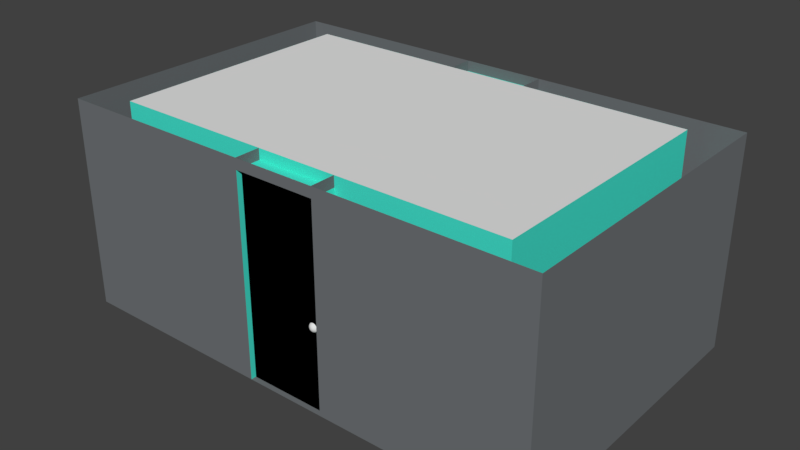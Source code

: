 # Source: Roomhalldesign.blend  (saved by Blender 2.79.0; exported with 4.5.12 LTS)
import bpy
from mathutils import Matrix  # noqa: F401  (used for matrix-valued properties, if any)

bpy.ops.wm.read_factory_settings(use_empty=True)
scene = bpy.context.scene
scene.name = 'Scene'

# ---- collections
col_collection_1 = bpy.data.collections.new('Collection 1'); scene.collection.children.link(col_collection_1)

# ---- materials (node trees are filled in below, after node groups)
mat_floor = bpy.data.materials.new('Floor')
mat_floor.alpha_threshold = 0.0
mat_floor.use_transparent_shadow = False
mat_floor.diffuse_color = (0.1617, 0.1742, 0.1845, 1.0)
mat_floor.roughness = 0.5
mat_wall = bpy.data.materials.new('Wall')
mat_wall.alpha_threshold = 0.0
mat_wall.use_transparent_shadow = False
mat_wall.diffuse_color = (0.06025, 0.8, 0.6476, 1.0)
mat_wall.roughness = 0.5
mat_ceiling = bpy.data.materials.new('Ceiling')
mat_ceiling.alpha_threshold = 0.0
mat_ceiling.use_transparent_shadow = False
mat_ceiling.roughness = 0.5

# ---- material node trees

# ---- world
world_world = bpy.data.worlds.new('World'); scene.world = world_world
world_world.color = (0.05088, 0.05088, 0.05088)
world_world.use_sun_shadow = False
world_world.sun_shadow_jitter_overblur = 0.0
world_world.cycles.sampling_method = 'MANUAL'

# ---- meshes
me_cube_003 = bpy.data.meshes.new('Cube.003')
me_cube_003.from_pydata([(-0.123, -0.2449, -1.0), (-0.123, -0.2449, 5.602), (-0.123, 0.2449, -1.0), (-0.123, 0.2449, 5.602), (2.547, -0.2449, -1.0), (2.547, -0.2449, 5.602), (2.547, 0.2449, -1.0), (2.547, 0.2449, 5.602)], [], [(0, 1, 3, 2), (2, 3, 7, 6), (6, 7, 5, 4), (4, 5, 1, 0), (2, 6, 4, 0), (7, 3, 1, 5)])
me_cube_003.polygons.foreach_set('use_smooth', [True] * 6)
me_cube_003.use_remesh_preserve_volume = False
me_cube_003.use_remesh_preserve_attributes = False
me_cube_003.use_mirror_vertex_groups = False
me_cube_003.update()
me_sphere_009 = bpy.data.meshes.new('Sphere.009')
me_sphere_009.from_pydata([(0.0, 0.7071, 0.7071), (0.0, 0.9239, 0.3827), (0.0, 0.9239, -0.3827), (0.0, 0.3827, -0.9239), (0.1464, 0.3536, 0.9239), (0.2706, 0.6533, 0.7071), (0.3536, 0.8536, 0.3827), (0.3827, 0.9239, -4.371e-08), (0.3536, 0.8536, -0.3827), (0.2706, 0.6533, -0.7071), (0.1464, 0.3536, -0.9239), (0.2706, 0.2706, 0.9239), (0.5, 0.5, 0.7071), (0.6533, 0.6533, 0.3827), (0.7071, 0.7071, -4.371e-08), (0.6533, 0.6533, -0.3827), (0.5, 0.5, -0.7071), (0.2706, 0.2706, -0.9239), (0.3536, 0.1464, 0.9239), (0.6533, 0.2706, 0.7071), (0.8536, 0.3536, 0.3827), (0.9239, 0.3827, -4.371e-08), (0.8536, 0.3536, -0.3827), (0.6533, 0.2706, -0.7071), (0.3536, 0.1464, -0.9239), (0.3827, 1.307e-07, 0.9239), (0.7071, 7.11e-08, 0.7071), (0.9239, 1.149e-08, 0.3827), (1.0, 1.149e-08, -4.371e-08), (0.9239, 1.149e-08, -0.3827), (0.7071, 7.11e-08, -0.7071), (0.3827, 5.62e-08, -0.9239), (0.3536, -0.1464, 0.9239), (0.6533, -0.2706, 0.7071), (0.8536, -0.3536, 0.3827), (0.9239, -0.3827, -4.371e-08), (0.8536, -0.3536, -0.3827), (0.6533, -0.2706, -0.7071), (0.3536, -0.1464, -0.9239), (0.2706, -0.2706, 0.9239), (0.5, -0.5, 0.7071), (0.6533, -0.6533, 0.3827), (0.7071, -0.7071, -4.371e-08), (0.6533, -0.6533, -0.3827), (0.5, -0.5, -0.7071), (0.2706, -0.2706, -0.9239), (0.1464, -0.3536, 0.9239), (0.2706, -0.6533, 0.7071), (0.3536, -0.8536, 0.3827), (0.3827, -0.9239, -4.371e-08), (0.3536, -0.8536, -0.3827), (0.2706, -0.6533, -0.7071), (0.1464, -0.3536, -0.9239), (-7.268e-08, -0.3827, 0.9239), (-2.664e-07, -0.7071, 0.7071), (-2.962e-07, -0.9239, 0.3827), (-3.26e-07, -1.0, -4.371e-08), (-2.962e-07, -0.9239, -0.3827), (-2.664e-07, -0.7071, -0.7071), (-1.621e-07, -0.3827, -0.9239), (-0.1464, -0.3536, 0.9239), (-0.2706, -0.6533, 0.7071), (-0.3536, -0.8536, 0.3827), (-0.3827, -0.9239, -4.371e-08), (-0.3536, -0.8536, -0.3827), (-0.2706, -0.6533, -0.7071), (-0.1464, -0.3536, -0.9239), (-0.2706, -0.2706, 0.9239), (-0.5, -0.5, 0.7071), (-0.6533, -0.6533, 0.3827), (-0.7071, -0.7071, -4.371e-08), (-0.6533, -0.6533, -0.3827), (-0.5, -0.5, -0.7071), (-0.2706, -0.2706, -0.9239), (-0.3536, -0.1464, 0.9239), (-0.6533, -0.2706, 0.7071), (-0.8536, -0.3536, 0.3827), (-0.9239, -0.3827, -4.371e-08), (-0.8536, -0.3536, -0.3827), (-0.6533, -0.2706, -0.7071), (-0.3536, -0.1464, -0.9239), (-0.3827, 2.499e-07, 0.9239), (-0.7071, 4.883e-07, 0.7071), (-0.9239, 5.181e-07, 0.3827), (-1.0, 6.075e-07, -4.371e-08), (-0.9239, 5.181e-07, -0.3827), (-0.7071, 4.883e-07, -0.7071), (-0.3827, 3.393e-07, -0.9239), (-0.3536, 0.1464, 0.9239), (-0.6533, 0.2706, 0.7071), (-0.8536, 0.3536, 0.3827), (-0.9239, 0.3827, -4.371e-08), (-0.8536, 0.3536, -0.3827), (-0.6533, 0.2706, -0.7071), (-0.3536, 0.1464, -0.9239), (-0.2706, 0.2706, 0.9239), (-0.5, 0.5, 0.7071), (-0.6533, 0.6533, 0.3827), (-0.7071, 0.7071, -4.371e-08), (-0.6533, 0.6533, -0.3827), (-0.5, 0.5, -0.7071), (-0.2706, 0.2706, -0.9239), (-0.1464, 0.3536, 0.9239), (-0.2706, 0.6533, 0.7071), (-0.3536, 0.8536, 0.3827), (-0.3827, 0.9239, -4.371e-08), (-0.3536, 0.8536, -0.3827), (-0.2706, 0.6533, -0.7071), (-0.1464, 0.3536, -0.9239), (-6.75e-14, 5.063e-14, 1.0), (1.061e-07, 0.3827, 0.9239), (6.575e-07, 1.0, -4.371e-08), (4.34e-07, 0.7071, -0.7071), (0.0, 1.51e-07, -1.0)], [], [(2, 111, 7, 8), (1, 0, 5, 6), (110, 109, 4), (113, 3, 10), (112, 2, 8, 9), (111, 1, 6, 7), (0, 110, 4, 5), (3, 112, 9, 10), (113, 10, 17), (9, 8, 15, 16), (7, 6, 13, 14), (5, 4, 11, 12), (10, 9, 16, 17), (8, 7, 14, 15), (6, 5, 12, 13), (4, 109, 11), (12, 11, 18, 19), (17, 16, 23, 24), (15, 14, 21, 22), (13, 12, 19, 20), (11, 109, 18), (113, 17, 24), (16, 15, 22, 23), (14, 13, 20, 21), (24, 23, 30, 31), (22, 21, 28, 29), (20, 19, 26, 27), (18, 109, 25), (113, 24, 31), (23, 22, 29, 30), (21, 20, 27, 28), (19, 18, 25, 26), (25, 109, 32), (113, 31, 38), (30, 29, 36, 37), (28, 27, 34, 35), (26, 25, 32, 33), (31, 30, 37, 38), (29, 28, 35, 36), (27, 26, 33, 34), (37, 36, 43, 44), (35, 34, 41, 42), (33, 32, 39, 40), (38, 37, 44, 45), (36, 35, 42, 43), (34, 33, 40, 41), (32, 109, 39), (113, 38, 45), (45, 44, 51, 52), (43, 42, 49, 50), (41, 40, 47, 48), (39, 109, 46), (113, 45, 52), (44, 43, 50, 51), (42, 41, 48, 49), (40, 39, 46, 47), (50, 49, 56, 57), (48, 47, 54, 55), (46, 109, 53), (113, 52, 59), (51, 50, 57, 58), (49, 48, 55, 56), (47, 46, 53, 54), (52, 51, 58, 59), (113, 59, 66), (58, 57, 64, 65), (56, 55, 62, 63), (54, 53, 60, 61), (59, 58, 65, 66), (57, 56, 63, 64), (55, 54, 61, 62), (53, 109, 60), (63, 62, 69, 70), (61, 60, 67, 68), (66, 65, 72, 73), (64, 63, 70, 71), (62, 61, 68, 69), (60, 109, 67), (113, 66, 73), (65, 64, 71, 72), (73, 72, 79, 80), (71, 70, 77, 78), (69, 68, 75, 76), (67, 109, 74), (113, 73, 80), (72, 71, 78, 79), (70, 69, 76, 77), (68, 67, 74, 75), (76, 75, 82, 83), (74, 109, 81), (113, 80, 87), (79, 78, 85, 86), (77, 76, 83, 84), (75, 74, 81, 82), (80, 79, 86, 87), (78, 77, 84, 85), (113, 87, 94), (86, 85, 92, 93), (84, 83, 90, 91), (82, 81, 88, 89), (87, 86, 93, 94), (85, 84, 91, 92), (83, 82, 89, 90), (81, 109, 88), (89, 88, 95, 96), (94, 93, 100, 101), (92, 91, 98, 99), (90, 89, 96, 97), (88, 109, 95), (113, 94, 101), (93, 92, 99, 100), (91, 90, 97, 98), (101, 100, 107, 108), (99, 98, 105, 106), (97, 96, 103, 104), (95, 109, 102), (113, 101, 108), (100, 99, 106, 107), (98, 97, 104, 105), (96, 95, 102, 103), (102, 109, 110), (113, 108, 3), (107, 106, 2, 112), (105, 104, 1, 111), (103, 102, 110, 0), (108, 107, 112, 3), (106, 105, 111, 2), (104, 103, 0, 1)])
me_sphere_009.polygons.foreach_set('use_smooth', [True] * 128)
me_sphere_009.use_remesh_preserve_volume = False
me_sphere_009.use_remesh_preserve_attributes = False
me_sphere_009.use_mirror_vertex_groups = False
me_sphere_009.update()
me_sphere_008 = bpy.data.meshes.new('Sphere.008')
me_sphere_008.from_pydata([(0.0, 0.7071, 0.7071), (0.0, 0.9239, 0.3827), (0.0, 0.9239, -0.3827), (0.0, 0.3827, -0.9239), (0.1464, 0.3536, 0.9239), (0.2706, 0.6533, 0.7071), (0.3536, 0.8536, 0.3827), (0.3827, 0.9239, -4.371e-08), (0.3536, 0.8536, -0.3827), (0.2706, 0.6533, -0.7071), (0.1464, 0.3536, -0.9239), (0.2706, 0.2706, 0.9239), (0.5, 0.5, 0.7071), (0.6533, 0.6533, 0.3827), (0.7071, 0.7071, -4.371e-08), (0.6533, 0.6533, -0.3827), (0.5, 0.5, -0.7071), (0.2706, 0.2706, -0.9239), (0.3536, 0.1464, 0.9239), (0.6533, 0.2706, 0.7071), (0.8536, 0.3536, 0.3827), (0.9239, 0.3827, -4.371e-08), (0.8536, 0.3536, -0.3827), (0.6533, 0.2706, -0.7071), (0.3536, 0.1464, -0.9239), (0.3827, 1.307e-07, 0.9239), (0.7071, 7.11e-08, 0.7071), (0.9239, 1.149e-08, 0.3827), (1.0, 1.149e-08, -4.371e-08), (0.9239, 1.149e-08, -0.3827), (0.7071, 7.11e-08, -0.7071), (0.3827, 5.62e-08, -0.9239), (0.3536, -0.1464, 0.9239), (0.6533, -0.2706, 0.7071), (0.8536, -0.3536, 0.3827), (0.9239, -0.3827, -4.371e-08), (0.8536, -0.3536, -0.3827), (0.6533, -0.2706, -0.7071), (0.3536, -0.1464, -0.9239), (0.2706, -0.2706, 0.9239), (0.5, -0.5, 0.7071), (0.6533, -0.6533, 0.3827), (0.7071, -0.7071, -4.371e-08), (0.6533, -0.6533, -0.3827), (0.5, -0.5, -0.7071), (0.2706, -0.2706, -0.9239), (0.1464, -0.3536, 0.9239), (0.2706, -0.6533, 0.7071), (0.3536, -0.8536, 0.3827), (0.3827, -0.9239, -4.371e-08), (0.3536, -0.8536, -0.3827), (0.2706, -0.6533, -0.7071), (0.1464, -0.3536, -0.9239), (-7.268e-08, -0.3827, 0.9239), (-2.664e-07, -0.7071, 0.7071), (-2.962e-07, -0.9239, 0.3827), (-3.26e-07, -1.0, -4.371e-08), (-2.962e-07, -0.9239, -0.3827), (-2.664e-07, -0.7071, -0.7071), (-1.621e-07, -0.3827, -0.9239), (-0.1464, -0.3536, 0.9239), (-0.2706, -0.6533, 0.7071), (-0.3536, -0.8536, 0.3827), (-0.3827, -0.9239, -4.371e-08), (-0.3536, -0.8536, -0.3827), (-0.2706, -0.6533, -0.7071), (-0.1464, -0.3536, -0.9239), (-0.2706, -0.2706, 0.9239), (-0.5, -0.5, 0.7071), (-0.6533, -0.6533, 0.3827), (-0.7071, -0.7071, -4.371e-08), (-0.6533, -0.6533, -0.3827), (-0.5, -0.5, -0.7071), (-0.2706, -0.2706, -0.9239), (-0.3536, -0.1464, 0.9239), (-0.6533, -0.2706, 0.7071), (-0.8536, -0.3536, 0.3827), (-0.9239, -0.3827, -4.371e-08), (-0.8536, -0.3536, -0.3827), (-0.6533, -0.2706, -0.7071), (-0.3536, -0.1464, -0.9239), (-0.3827, 2.499e-07, 0.9239), (-0.7071, 4.883e-07, 0.7071), (-0.9239, 5.181e-07, 0.3827), (-1.0, 6.075e-07, -4.371e-08), (-0.9239, 5.181e-07, -0.3827), (-0.7071, 4.883e-07, -0.7071), (-0.3827, 3.393e-07, -0.9239), (-0.3536, 0.1464, 0.9239), (-0.6533, 0.2706, 0.7071), (-0.8536, 0.3536, 0.3827), (-0.9239, 0.3827, -4.371e-08), (-0.8536, 0.3536, -0.3827), (-0.6533, 0.2706, -0.7071), (-0.3536, 0.1464, -0.9239), (-0.2706, 0.2706, 0.9239), (-0.5, 0.5, 0.7071), (-0.6533, 0.6533, 0.3827), (-0.7071, 0.7071, -4.371e-08), (-0.6533, 0.6533, -0.3827), (-0.5, 0.5, -0.7071), (-0.2706, 0.2706, -0.9239), (-0.1464, 0.3536, 0.9239), (-0.2706, 0.6533, 0.7071), (-0.3536, 0.8536, 0.3827), (-0.3827, 0.9239, -4.371e-08), (-0.3536, 0.8536, -0.3827), (-0.2706, 0.6533, -0.7071), (-0.1464, 0.3536, -0.9239), (-6.75e-14, 5.063e-14, 1.0), (1.061e-07, 0.3827, 0.9239), (6.575e-07, 1.0, -4.371e-08), (4.34e-07, 0.7071, -0.7071), (0.0, 1.51e-07, -1.0)], [], [(2, 111, 7, 8), (1, 0, 5, 6), (110, 109, 4), (113, 3, 10), (112, 2, 8, 9), (111, 1, 6, 7), (0, 110, 4, 5), (3, 112, 9, 10), (113, 10, 17), (9, 8, 15, 16), (7, 6, 13, 14), (5, 4, 11, 12), (10, 9, 16, 17), (8, 7, 14, 15), (6, 5, 12, 13), (4, 109, 11), (12, 11, 18, 19), (17, 16, 23, 24), (15, 14, 21, 22), (13, 12, 19, 20), (11, 109, 18), (113, 17, 24), (16, 15, 22, 23), (14, 13, 20, 21), (24, 23, 30, 31), (22, 21, 28, 29), (20, 19, 26, 27), (18, 109, 25), (113, 24, 31), (23, 22, 29, 30), (21, 20, 27, 28), (19, 18, 25, 26), (25, 109, 32), (113, 31, 38), (30, 29, 36, 37), (28, 27, 34, 35), (26, 25, 32, 33), (31, 30, 37, 38), (29, 28, 35, 36), (27, 26, 33, 34), (37, 36, 43, 44), (35, 34, 41, 42), (33, 32, 39, 40), (38, 37, 44, 45), (36, 35, 42, 43), (34, 33, 40, 41), (32, 109, 39), (113, 38, 45), (45, 44, 51, 52), (43, 42, 49, 50), (41, 40, 47, 48), (39, 109, 46), (113, 45, 52), (44, 43, 50, 51), (42, 41, 48, 49), (40, 39, 46, 47), (50, 49, 56, 57), (48, 47, 54, 55), (46, 109, 53), (113, 52, 59), (51, 50, 57, 58), (49, 48, 55, 56), (47, 46, 53, 54), (52, 51, 58, 59), (113, 59, 66), (58, 57, 64, 65), (56, 55, 62, 63), (54, 53, 60, 61), (59, 58, 65, 66), (57, 56, 63, 64), (55, 54, 61, 62), (53, 109, 60), (63, 62, 69, 70), (61, 60, 67, 68), (66, 65, 72, 73), (64, 63, 70, 71), (62, 61, 68, 69), (60, 109, 67), (113, 66, 73), (65, 64, 71, 72), (73, 72, 79, 80), (71, 70, 77, 78), (69, 68, 75, 76), (67, 109, 74), (113, 73, 80), (72, 71, 78, 79), (70, 69, 76, 77), (68, 67, 74, 75), (76, 75, 82, 83), (74, 109, 81), (113, 80, 87), (79, 78, 85, 86), (77, 76, 83, 84), (75, 74, 81, 82), (80, 79, 86, 87), (78, 77, 84, 85), (113, 87, 94), (86, 85, 92, 93), (84, 83, 90, 91), (82, 81, 88, 89), (87, 86, 93, 94), (85, 84, 91, 92), (83, 82, 89, 90), (81, 109, 88), (89, 88, 95, 96), (94, 93, 100, 101), (92, 91, 98, 99), (90, 89, 96, 97), (88, 109, 95), (113, 94, 101), (93, 92, 99, 100), (91, 90, 97, 98), (101, 100, 107, 108), (99, 98, 105, 106), (97, 96, 103, 104), (95, 109, 102), (113, 101, 108), (100, 99, 106, 107), (98, 97, 104, 105), (96, 95, 102, 103), (102, 109, 110), (113, 108, 3), (107, 106, 2, 112), (105, 104, 1, 111), (103, 102, 110, 0), (108, 107, 112, 3), (106, 105, 111, 2), (104, 103, 0, 1)])
me_sphere_008.polygons.foreach_set('use_smooth', [True] * 128)
me_sphere_008.use_remesh_preserve_volume = False
me_sphere_008.use_remesh_preserve_attributes = False
me_sphere_008.use_mirror_vertex_groups = False
me_sphere_008.update()
me_cube_002 = bpy.data.meshes.new('Cube.002')
me_cube_002.from_pydata([(-0.123, -0.2449, -1.0), (-0.123, -0.2449, 5.602), (-0.123, 0.2449, -1.0), (-0.123, 0.2449, 5.602), (2.547, -0.2449, -1.0), (2.547, -0.2449, 5.602), (2.547, 0.2449, -1.0), (2.547, 0.2449, 5.602)], [], [(0, 1, 3, 2), (2, 3, 7, 6), (6, 7, 5, 4), (4, 5, 1, 0), (2, 6, 4, 0), (7, 3, 1, 5)])
me_cube_002.polygons.foreach_set('use_smooth', [True] * 6)
me_cube_002.use_remesh_preserve_volume = False
me_cube_002.use_remesh_preserve_attributes = False
me_cube_002.use_mirror_vertex_groups = False
me_cube_002.update()
me_sphere_004 = bpy.data.meshes.new('Sphere.004')
me_sphere_004.from_pydata([(0.0, 0.7071, 0.7071), (0.0, 0.9239, 0.3827), (0.0, 0.9239, -0.3827), (0.0, 0.3827, -0.9239), (0.1464, 0.3536, 0.9239), (0.2706, 0.6533, 0.7071), (0.3536, 0.8536, 0.3827), (0.3827, 0.9239, -4.371e-08), (0.3536, 0.8536, -0.3827), (0.2706, 0.6533, -0.7071), (0.1464, 0.3536, -0.9239), (0.2706, 0.2706, 0.9239), (0.5, 0.5, 0.7071), (0.6533, 0.6533, 0.3827), (0.7071, 0.7071, -4.371e-08), (0.6533, 0.6533, -0.3827), (0.5, 0.5, -0.7071), (0.2706, 0.2706, -0.9239), (0.3536, 0.1464, 0.9239), (0.6533, 0.2706, 0.7071), (0.8536, 0.3536, 0.3827), (0.9239, 0.3827, -4.371e-08), (0.8536, 0.3536, -0.3827), (0.6533, 0.2706, -0.7071), (0.3536, 0.1464, -0.9239), (0.3827, 1.307e-07, 0.9239), (0.7071, 7.11e-08, 0.7071), (0.9239, 1.149e-08, 0.3827), (1.0, 1.149e-08, -4.371e-08), (0.9239, 1.149e-08, -0.3827), (0.7071, 7.11e-08, -0.7071), (0.3827, 5.62e-08, -0.9239), (0.3536, -0.1464, 0.9239), (0.6533, -0.2706, 0.7071), (0.8536, -0.3536, 0.3827), (0.9239, -0.3827, -4.371e-08), (0.8536, -0.3536, -0.3827), (0.6533, -0.2706, -0.7071), (0.3536, -0.1464, -0.9239), (0.2706, -0.2706, 0.9239), (0.5, -0.5, 0.7071), (0.6533, -0.6533, 0.3827), (0.7071, -0.7071, -4.371e-08), (0.6533, -0.6533, -0.3827), (0.5, -0.5, -0.7071), (0.2706, -0.2706, -0.9239), (0.1464, -0.3536, 0.9239), (0.2706, -0.6533, 0.7071), (0.3536, -0.8536, 0.3827), (0.3827, -0.9239, -4.371e-08), (0.3536, -0.8536, -0.3827), (0.2706, -0.6533, -0.7071), (0.1464, -0.3536, -0.9239), (-7.268e-08, -0.3827, 0.9239), (-2.664e-07, -0.7071, 0.7071), (-2.962e-07, -0.9239, 0.3827), (-3.26e-07, -1.0, -4.371e-08), (-2.962e-07, -0.9239, -0.3827), (-2.664e-07, -0.7071, -0.7071), (-1.621e-07, -0.3827, -0.9239), (-0.1464, -0.3536, 0.9239), (-0.2706, -0.6533, 0.7071), (-0.3536, -0.8536, 0.3827), (-0.3827, -0.9239, -4.371e-08), (-0.3536, -0.8536, -0.3827), (-0.2706, -0.6533, -0.7071), (-0.1464, -0.3536, -0.9239), (-0.2706, -0.2706, 0.9239), (-0.5, -0.5, 0.7071), (-0.6533, -0.6533, 0.3827), (-0.7071, -0.7071, -4.371e-08), (-0.6533, -0.6533, -0.3827), (-0.5, -0.5, -0.7071), (-0.2706, -0.2706, -0.9239), (-0.3536, -0.1464, 0.9239), (-0.6533, -0.2706, 0.7071), (-0.8536, -0.3536, 0.3827), (-0.9239, -0.3827, -4.371e-08), (-0.8536, -0.3536, -0.3827), (-0.6533, -0.2706, -0.7071), (-0.3536, -0.1464, -0.9239), (-0.3827, 2.499e-07, 0.9239), (-0.7071, 4.883e-07, 0.7071), (-0.9239, 5.181e-07, 0.3827), (-1.0, 6.075e-07, -4.371e-08), (-0.9239, 5.181e-07, -0.3827), (-0.7071, 4.883e-07, -0.7071), (-0.3827, 3.393e-07, -0.9239), (-0.3536, 0.1464, 0.9239), (-0.6533, 0.2706, 0.7071), (-0.8536, 0.3536, 0.3827), (-0.9239, 0.3827, -4.371e-08), (-0.8536, 0.3536, -0.3827), (-0.6533, 0.2706, -0.7071), (-0.3536, 0.1464, -0.9239), (-0.2706, 0.2706, 0.9239), (-0.5, 0.5, 0.7071), (-0.6533, 0.6533, 0.3827), (-0.7071, 0.7071, -4.371e-08), (-0.6533, 0.6533, -0.3827), (-0.5, 0.5, -0.7071), (-0.2706, 0.2706, -0.9239), (-0.1464, 0.3536, 0.9239), (-0.2706, 0.6533, 0.7071), (-0.3536, 0.8536, 0.3827), (-0.3827, 0.9239, -4.371e-08), (-0.3536, 0.8536, -0.3827), (-0.2706, 0.6533, -0.7071), (-0.1464, 0.3536, -0.9239), (-6.75e-14, 5.063e-14, 1.0), (1.061e-07, 0.3827, 0.9239), (6.575e-07, 1.0, -4.371e-08), (4.34e-07, 0.7071, -0.7071), (0.0, 1.51e-07, -1.0)], [], [(2, 111, 7, 8), (1, 0, 5, 6), (110, 109, 4), (113, 3, 10), (112, 2, 8, 9), (111, 1, 6, 7), (0, 110, 4, 5), (3, 112, 9, 10), (113, 10, 17), (9, 8, 15, 16), (7, 6, 13, 14), (5, 4, 11, 12), (10, 9, 16, 17), (8, 7, 14, 15), (6, 5, 12, 13), (4, 109, 11), (12, 11, 18, 19), (17, 16, 23, 24), (15, 14, 21, 22), (13, 12, 19, 20), (11, 109, 18), (113, 17, 24), (16, 15, 22, 23), (14, 13, 20, 21), (24, 23, 30, 31), (22, 21, 28, 29), (20, 19, 26, 27), (18, 109, 25), (113, 24, 31), (23, 22, 29, 30), (21, 20, 27, 28), (19, 18, 25, 26), (25, 109, 32), (113, 31, 38), (30, 29, 36, 37), (28, 27, 34, 35), (26, 25, 32, 33), (31, 30, 37, 38), (29, 28, 35, 36), (27, 26, 33, 34), (37, 36, 43, 44), (35, 34, 41, 42), (33, 32, 39, 40), (38, 37, 44, 45), (36, 35, 42, 43), (34, 33, 40, 41), (32, 109, 39), (113, 38, 45), (45, 44, 51, 52), (43, 42, 49, 50), (41, 40, 47, 48), (39, 109, 46), (113, 45, 52), (44, 43, 50, 51), (42, 41, 48, 49), (40, 39, 46, 47), (50, 49, 56, 57), (48, 47, 54, 55), (46, 109, 53), (113, 52, 59), (51, 50, 57, 58), (49, 48, 55, 56), (47, 46, 53, 54), (52, 51, 58, 59), (113, 59, 66), (58, 57, 64, 65), (56, 55, 62, 63), (54, 53, 60, 61), (59, 58, 65, 66), (57, 56, 63, 64), (55, 54, 61, 62), (53, 109, 60), (63, 62, 69, 70), (61, 60, 67, 68), (66, 65, 72, 73), (64, 63, 70, 71), (62, 61, 68, 69), (60, 109, 67), (113, 66, 73), (65, 64, 71, 72), (73, 72, 79, 80), (71, 70, 77, 78), (69, 68, 75, 76), (67, 109, 74), (113, 73, 80), (72, 71, 78, 79), (70, 69, 76, 77), (68, 67, 74, 75), (76, 75, 82, 83), (74, 109, 81), (113, 80, 87), (79, 78, 85, 86), (77, 76, 83, 84), (75, 74, 81, 82), (80, 79, 86, 87), (78, 77, 84, 85), (113, 87, 94), (86, 85, 92, 93), (84, 83, 90, 91), (82, 81, 88, 89), (87, 86, 93, 94), (85, 84, 91, 92), (83, 82, 89, 90), (81, 109, 88), (89, 88, 95, 96), (94, 93, 100, 101), (92, 91, 98, 99), (90, 89, 96, 97), (88, 109, 95), (113, 94, 101), (93, 92, 99, 100), (91, 90, 97, 98), (101, 100, 107, 108), (99, 98, 105, 106), (97, 96, 103, 104), (95, 109, 102), (113, 101, 108), (100, 99, 106, 107), (98, 97, 104, 105), (96, 95, 102, 103), (102, 109, 110), (113, 108, 3), (107, 106, 2, 112), (105, 104, 1, 111), (103, 102, 110, 0), (108, 107, 112, 3), (106, 105, 111, 2), (104, 103, 0, 1)])
me_sphere_004.polygons.foreach_set('use_smooth', [True] * 128)
me_sphere_004.use_remesh_preserve_volume = False
me_sphere_004.use_remesh_preserve_attributes = False
me_sphere_004.use_mirror_vertex_groups = False
me_sphere_004.update()
me_sphere = bpy.data.meshes.new('Sphere')
me_sphere.from_pydata([(0.0, 0.7071, 0.7071), (0.0, 0.9239, 0.3827), (0.0, 0.9239, -0.3827), (0.0, 0.3827, -0.9239), (0.1464, 0.3536, 0.9239), (0.2706, 0.6533, 0.7071), (0.3536, 0.8536, 0.3827), (0.3827, 0.9239, -4.371e-08), (0.3536, 0.8536, -0.3827), (0.2706, 0.6533, -0.7071), (0.1464, 0.3536, -0.9239), (0.2706, 0.2706, 0.9239), (0.5, 0.5, 0.7071), (0.6533, 0.6533, 0.3827), (0.7071, 0.7071, -4.371e-08), (0.6533, 0.6533, -0.3827), (0.5, 0.5, -0.7071), (0.2706, 0.2706, -0.9239), (0.3536, 0.1464, 0.9239), (0.6533, 0.2706, 0.7071), (0.8536, 0.3536, 0.3827), (0.9239, 0.3827, -4.371e-08), (0.8536, 0.3536, -0.3827), (0.6533, 0.2706, -0.7071), (0.3536, 0.1464, -0.9239), (0.3827, 1.307e-07, 0.9239), (0.7071, 7.11e-08, 0.7071), (0.9239, 1.149e-08, 0.3827), (1.0, 1.149e-08, -4.371e-08), (0.9239, 1.149e-08, -0.3827), (0.7071, 7.11e-08, -0.7071), (0.3827, 5.62e-08, -0.9239), (0.3536, -0.1464, 0.9239), (0.6533, -0.2706, 0.7071), (0.8536, -0.3536, 0.3827), (0.9239, -0.3827, -4.371e-08), (0.8536, -0.3536, -0.3827), (0.6533, -0.2706, -0.7071), (0.3536, -0.1464, -0.9239), (0.2706, -0.2706, 0.9239), (0.5, -0.5, 0.7071), (0.6533, -0.6533, 0.3827), (0.7071, -0.7071, -4.371e-08), (0.6533, -0.6533, -0.3827), (0.5, -0.5, -0.7071), (0.2706, -0.2706, -0.9239), (0.1464, -0.3536, 0.9239), (0.2706, -0.6533, 0.7071), (0.3536, -0.8536, 0.3827), (0.3827, -0.9239, -4.371e-08), (0.3536, -0.8536, -0.3827), (0.2706, -0.6533, -0.7071), (0.1464, -0.3536, -0.9239), (-7.268e-08, -0.3827, 0.9239), (-2.664e-07, -0.7071, 0.7071), (-2.962e-07, -0.9239, 0.3827), (-3.26e-07, -1.0, -4.371e-08), (-2.962e-07, -0.9239, -0.3827), (-2.664e-07, -0.7071, -0.7071), (-1.621e-07, -0.3827, -0.9239), (-0.1464, -0.3536, 0.9239), (-0.2706, -0.6533, 0.7071), (-0.3536, -0.8536, 0.3827), (-0.3827, -0.9239, -4.371e-08), (-0.3536, -0.8536, -0.3827), (-0.2706, -0.6533, -0.7071), (-0.1464, -0.3536, -0.9239), (-0.2706, -0.2706, 0.9239), (-0.5, -0.5, 0.7071), (-0.6533, -0.6533, 0.3827), (-0.7071, -0.7071, -4.371e-08), (-0.6533, -0.6533, -0.3827), (-0.5, -0.5, -0.7071), (-0.2706, -0.2706, -0.9239), (-0.3536, -0.1464, 0.9239), (-0.6533, -0.2706, 0.7071), (-0.8536, -0.3536, 0.3827), (-0.9239, -0.3827, -4.371e-08), (-0.8536, -0.3536, -0.3827), (-0.6533, -0.2706, -0.7071), (-0.3536, -0.1464, -0.9239), (-0.3827, 2.499e-07, 0.9239), (-0.7071, 4.883e-07, 0.7071), (-0.9239, 5.181e-07, 0.3827), (-1.0, 6.075e-07, -4.371e-08), (-0.9239, 5.181e-07, -0.3827), (-0.7071, 4.883e-07, -0.7071), (-0.3827, 3.393e-07, -0.9239), (-0.3536, 0.1464, 0.9239), (-0.6533, 0.2706, 0.7071), (-0.8536, 0.3536, 0.3827), (-0.9239, 0.3827, -4.371e-08), (-0.8536, 0.3536, -0.3827), (-0.6533, 0.2706, -0.7071), (-0.3536, 0.1464, -0.9239), (-0.2706, 0.2706, 0.9239), (-0.5, 0.5, 0.7071), (-0.6533, 0.6533, 0.3827), (-0.7071, 0.7071, -4.371e-08), (-0.6533, 0.6533, -0.3827), (-0.5, 0.5, -0.7071), (-0.2706, 0.2706, -0.9239), (-0.1464, 0.3536, 0.9239), (-0.2706, 0.6533, 0.7071), (-0.3536, 0.8536, 0.3827), (-0.3827, 0.9239, -4.371e-08), (-0.3536, 0.8536, -0.3827), (-0.2706, 0.6533, -0.7071), (-0.1464, 0.3536, -0.9239), (-6.75e-14, 5.063e-14, 1.0), (1.061e-07, 0.3827, 0.9239), (6.575e-07, 1.0, -4.371e-08), (4.34e-07, 0.7071, -0.7071), (0.0, 1.51e-07, -1.0)], [], [(2, 111, 7, 8), (1, 0, 5, 6), (110, 109, 4), (113, 3, 10), (112, 2, 8, 9), (111, 1, 6, 7), (0, 110, 4, 5), (3, 112, 9, 10), (113, 10, 17), (9, 8, 15, 16), (7, 6, 13, 14), (5, 4, 11, 12), (10, 9, 16, 17), (8, 7, 14, 15), (6, 5, 12, 13), (4, 109, 11), (12, 11, 18, 19), (17, 16, 23, 24), (15, 14, 21, 22), (13, 12, 19, 20), (11, 109, 18), (113, 17, 24), (16, 15, 22, 23), (14, 13, 20, 21), (24, 23, 30, 31), (22, 21, 28, 29), (20, 19, 26, 27), (18, 109, 25), (113, 24, 31), (23, 22, 29, 30), (21, 20, 27, 28), (19, 18, 25, 26), (25, 109, 32), (113, 31, 38), (30, 29, 36, 37), (28, 27, 34, 35), (26, 25, 32, 33), (31, 30, 37, 38), (29, 28, 35, 36), (27, 26, 33, 34), (37, 36, 43, 44), (35, 34, 41, 42), (33, 32, 39, 40), (38, 37, 44, 45), (36, 35, 42, 43), (34, 33, 40, 41), (32, 109, 39), (113, 38, 45), (45, 44, 51, 52), (43, 42, 49, 50), (41, 40, 47, 48), (39, 109, 46), (113, 45, 52), (44, 43, 50, 51), (42, 41, 48, 49), (40, 39, 46, 47), (50, 49, 56, 57), (48, 47, 54, 55), (46, 109, 53), (113, 52, 59), (51, 50, 57, 58), (49, 48, 55, 56), (47, 46, 53, 54), (52, 51, 58, 59), (113, 59, 66), (58, 57, 64, 65), (56, 55, 62, 63), (54, 53, 60, 61), (59, 58, 65, 66), (57, 56, 63, 64), (55, 54, 61, 62), (53, 109, 60), (63, 62, 69, 70), (61, 60, 67, 68), (66, 65, 72, 73), (64, 63, 70, 71), (62, 61, 68, 69), (60, 109, 67), (113, 66, 73), (65, 64, 71, 72), (73, 72, 79, 80), (71, 70, 77, 78), (69, 68, 75, 76), (67, 109, 74), (113, 73, 80), (72, 71, 78, 79), (70, 69, 76, 77), (68, 67, 74, 75), (76, 75, 82, 83), (74, 109, 81), (113, 80, 87), (79, 78, 85, 86), (77, 76, 83, 84), (75, 74, 81, 82), (80, 79, 86, 87), (78, 77, 84, 85), (113, 87, 94), (86, 85, 92, 93), (84, 83, 90, 91), (82, 81, 88, 89), (87, 86, 93, 94), (85, 84, 91, 92), (83, 82, 89, 90), (81, 109, 88), (89, 88, 95, 96), (94, 93, 100, 101), (92, 91, 98, 99), (90, 89, 96, 97), (88, 109, 95), (113, 94, 101), (93, 92, 99, 100), (91, 90, 97, 98), (101, 100, 107, 108), (99, 98, 105, 106), (97, 96, 103, 104), (95, 109, 102), (113, 101, 108), (100, 99, 106, 107), (98, 97, 104, 105), (96, 95, 102, 103), (102, 109, 110), (113, 108, 3), (107, 106, 2, 112), (105, 104, 1, 111), (103, 102, 110, 0), (108, 107, 112, 3), (106, 105, 111, 2), (104, 103, 0, 1)])
me_sphere.polygons.foreach_set('use_smooth', [True] * 128)
me_sphere.use_remesh_preserve_volume = False
me_sphere.use_remesh_preserve_attributes = False
me_sphere.use_mirror_vertex_groups = False
me_sphere.update()
me_cube = bpy.data.meshes.new('Cube')
me_cube.from_pydata([(-0.123, -0.2449, -1.0), (-0.123, -0.2449, 5.602), (-0.123, 0.2449, -1.0), (-0.123, 0.2449, 5.602), (2.547, -0.2449, -1.0), (2.547, -0.2449, 5.602), (2.547, 0.2449, -1.0), (2.547, 0.2449, 5.602)], [], [(0, 1, 3, 2), (2, 3, 7, 6), (6, 7, 5, 4), (4, 5, 1, 0), (2, 6, 4, 0), (7, 3, 1, 5)])
me_cube.polygons.foreach_set('use_smooth', [True] * 6)
me_cube.use_remesh_preserve_volume = False
me_cube.use_remesh_preserve_attributes = False
me_cube.use_mirror_vertex_groups = False
me_cube.update()
me_plane = bpy.data.meshes.new('Plane')
me_plane.from_pydata([(-8.048, -5.004, 0.0), (8.048, -5.004, 0.0), (-8.048, 5.004, 0.0), (8.048, 5.004, 0.0), (-8.042, -1.668, 6.889), (-8.042, -2.502, 6.889), (-8.048, -1.491e-07, 0.0), (-8.042, -3.336, 6.889), (-8.042, -4.17, 6.889), (-5.365, -5.004, 0.0), (-2.683, -5.004, 0.0), (2.399e-07, -5.004, 0.0), (2.683, -5.004, 0.0), (5.365, -5.004, 0.0), (8.048, -3.336, 0.0), (8.048, -1.668, 0.0), (8.048, 1.491e-07, 0.0), (8.048, 1.668, 0.0), (8.048, 3.336, 0.0), (5.365, 5.004, 0.0), (2.683, 5.004, 0.0), (-2.399e-07, 5.004, 0.0), (-2.683, 5.004, 0.0), (-5.365, 5.004, 0.0), (-8.042, 5.004, 6.889), (6.707, -5.004, 0.0), (8.048, 4.17, 0.0), (-6.707, 5.004, 0.0), (-8.042, 4.17, 6.889), (-8.042, -5.004, 6.889), (-8.048, 0.834, 0.0), (-8.048, -0.834, 0.0), (-8.042, 2.502, 0.0), (-6.707, -5.004, 0.0), (-4.024, -5.004, 0.0), (-1.341, -5.004, 0.0), (1.341, -5.004, 0.0), (4.024, -5.004, 0.0), (8.048, -4.17, 0.0), (8.048, -2.502, 0.0), (8.048, -0.834, 0.0), (8.048, 0.834, 0.0), (8.048, 2.502, 0.0), (6.707, 5.004, 0.0), (4.024, 5.004, 0.0), (1.341, 5.004, 0.0), (-1.341, 5.004, 0.0), (-4.024, 5.004, 0.0), (-5.365, 4.17, 0.0), (-5.365, -4.17, 0.0), (-2.683, 4.17, 0.0), (-2.683, -4.17, 0.0), (-1.999e-07, 4.17, 0.0), (1.999e-07, -4.17, 0.0), (2.683, 4.17, 0.0), (2.683, -4.17, 0.0), (5.365, 4.17, 0.0), (5.365, -4.17, 0.0), (-6.707, -3.336, 0.0), (-6.707, -1.668, 0.0), (-6.707, 0.0, 0.0), (-6.707, 1.668, 0.0), (-6.707, 3.336, 0.0), (6.707, -3.336, 0.0), (6.707, -1.668, 0.0), (6.707, 1.491e-07, 0.0), (6.707, 1.668, 0.0), (6.707, 3.336, 0.0), (6.707, 2.502, 0.0), (6.707, 0.834, 0.0), (6.707, -0.834, 0.0), (6.707, -2.502, 0.0), (6.707, -4.17, 0.0), (4.024, -4.17, 0.0), (1.341, -4.17, 0.0), (-1.341, -4.17, 0.0), (-4.024, -4.17, 0.0), (-6.707, 2.502, 0.0), (-6.707, 0.834, 0.0), (-6.707, -0.834, 0.0), (-6.707, -2.502, 0.0), (-6.707, -4.17, 0.0), (4.024, 4.17, 0.0), (1.341, 4.17, 0.0), (-1.341, 4.17, 0.0), (-4.024, 4.17, 0.0), (-6.707, 4.17, 0.0), (6.707, 4.17, 0.0), (-8.042, 0.834, 0.0), (-8.048, -5.004, 6.889), (6.707, -5.004, 6.889), (8.048, -5.004, 6.889), (8.048, 4.17, 6.889), (8.048, 5.004, 6.889), (-6.707, 5.004, 6.889), (-8.048, 5.004, 6.889), (-8.042, -0.834, 0.0), (-8.042, -2.502, 0.0), (-8.042, -4.17, 0.0), (-8.042, 4.17, 0.0), (-8.042, 3.336, 0.0), (-8.042, 1.668, 0.0), (-8.042, 1.491e-07, 0.0), (-8.042, -1.668, 0.0), (-6.707, -5.004, 6.889), (-5.365, -5.004, 6.889), (-4.024, -5.004, 6.889), (-2.683, -5.004, 6.889), (1.341, -5.004, 6.889), (2.683, -5.004, 6.889), (4.024, -5.004, 6.889), (5.365, -5.004, 6.889), (8.048, -4.17, 6.889), (8.048, -3.336, 6.889), (8.048, -2.502, 6.889), (8.048, -1.668, 6.889), (8.048, -0.834, 6.889), (8.048, 1.491e-07, 6.889), (8.048, 0.834, 6.889), (8.048, 1.668, 6.889), (8.048, 2.502, 6.889), (8.048, 3.336, 6.889), (6.707, 5.004, 6.889), (5.365, 5.004, 6.889), (4.024, 5.004, 6.889), (2.683, 5.004, 6.889), (-1.341, 5.004, 6.889), (-2.683, 5.004, 6.889), (-4.024, 5.004, 6.889), (-5.365, 5.004, 6.889), (-5.365, 4.17, 6.889), (-2.683, 4.17, 6.889), (2.683, 4.17, 6.889), (5.365, 4.17, 6.889), (-6.707, -3.336, 6.889), (-6.707, -1.668, 6.889), (-6.707, 1.668, 6.889), (-6.707, 3.336, 6.889), (-8.042, -3.336, 0.0), (-1.341, -5.004, 6.889), (1.341, 5.004, 6.889), (-5.365, -4.17, 6.889), (-2.683, -4.17, 6.889), (2.683, -4.17, 6.889), (5.365, -4.17, 6.889), (6.707, -3.336, 6.889), (6.707, -1.668, 6.889), (6.707, 1.491e-07, 6.889), (6.707, 1.668, 6.889), (6.707, 3.336, 6.889), (6.707, 2.502, 6.889), (6.707, 0.834, 6.889), (6.707, -0.834, 6.889), (6.707, -2.502, 6.889), (6.707, -4.17, 6.889), (4.024, -4.17, 6.889), (1.341, -4.17, 6.889), (-1.341, -4.17, 6.889), (-4.024, -4.17, 6.889), (-6.707, 2.502, 6.889), (-6.707, 0.834, 6.889), (-6.707, -0.834, 6.889), (-6.707, -2.502, 6.889), (-6.707, -4.17, 6.889), (4.024, 4.17, 6.889), (1.341, 4.17, 6.889), (-1.341, 4.17, 6.889), (-4.024, 4.17, 6.889), (-6.707, 4.17, 6.889), (6.707, 4.17, 6.889), (6.707, 4.17, 6.544), (8.048, -5.004, 6.544), (1.341, -4.17, 6.544), (8.048, 5.004, 6.544), (1.341, 5.004, 6.544), (6.707, -4.17, 6.544), (1.341, 4.17, 6.544), (1.341, -5.004, 6.544), (-1.341, -5.004, 6.544), (-6.707, -0.834, 6.544), (-8.042, 5.004, 0.0), (-8.048, -5.004, 6.544), (-1.341, -4.17, 6.544), (-1.341, 5.004, 6.544), (-8.048, 5.004, 6.544), (-1.341, 4.17, 6.544), (-6.707, 0.834, 6.544), (-8.042, -5.004, 0.0), (-8.048, 0.834, 0.0), (-8.048, -1.491e-07, 0.0), (-8.048, -0.834, 0.0), (-6.707, 0.0, 0.0), (-6.707, 0.834, 0.0), (-6.707, -0.834, 0.0), (-8.048, 0.834, 0.0), (-8.048, -1.491e-07, 0.0), (-8.048, -0.834, 0.0), (-6.707, 0.0, 0.0), (-6.707, 0.834, 0.0), (-6.707, -0.834, 0.0), (-8.042, 0.834, 6.889), (-8.042, 1.491e-07, 6.889), (-8.042, -0.834, 6.889), (-6.707, 0.0, 6.544), (-6.707, 0.834, 6.544), (-6.707, -0.834, 6.544), (-5.365, 4.17, 6.888), (-5.365, -4.17, 6.888), (-2.683, 4.17, 6.888), (-2.683, -4.17, 6.888), (-1.999e-07, 4.17, 6.888), (1.999e-07, -4.17, 6.888), (2.683, 4.17, 6.888), (2.683, -4.17, 6.888), (5.365, 4.17, 6.888), (5.365, -4.17, 6.888), (-6.707, -3.336, 6.888), (-6.707, -1.668, 6.888), (-6.707, 0.0, 6.888), (-6.707, 1.668, 6.888), (-6.707, 3.336, 6.888), (6.707, -3.336, 6.888), (6.707, -1.668, 6.888), (6.707, 1.491e-07, 6.888), (6.707, 1.668, 6.888), (6.707, 3.336, 6.888), (6.707, 2.502, 6.888), (6.707, 0.834, 6.888), (6.707, -0.834, 6.888), (6.707, -2.502, 6.888), (6.707, -4.17, 6.888), (4.024, -4.17, 6.888), (1.341, -4.17, 6.888), (-1.341, -4.17, 6.888), (-4.024, -4.17, 6.888), (-6.707, 2.502, 6.888), (-6.707, 0.834, 6.888), (-6.707, -0.834, 6.888), (-6.707, -2.502, 6.888), (-6.707, -4.17, 6.888), (4.024, 4.17, 6.888), (1.341, 4.17, 6.888), (-1.341, 4.17, 6.888), (-4.024, 4.17, 6.888), (-6.707, 4.17, 6.888), (6.707, 4.17, 6.888), (6.707, -4.17, 0.0), (5.365, -4.17, 0.0), (4.024, -4.17, 0.0), (2.683, -4.17, 0.0), (1.341, -4.17, 0.0), (-1.341, -4.17, 0.0), (-2.683, -4.17, 0.0), (1.341, -4.17, 6.544), (1.341, -4.17, 6.889), (-4.024, -4.17, 0.0), (-5.365, -4.17, 0.0), (-6.707, 2.502, 0.0), (-6.707, 3.336, 0.0), (-6.707, 1.668, 0.0), (-6.707, 0.834, 0.0), (-6.707, -1.668, 0.0), (-6.707, -0.834, 0.0), (-6.707, -2.502, 0.0), (-6.707, -3.336, 0.0), (-6.707, -4.17, 0.0), (-6.707, 4.17, 6.544), (-6.707, 4.17, 6.889), (-1.341, 4.17, 0.0), (-2.683, 4.17, 0.0), (-4.024, 4.17, 0.0), (-5.365, 4.17, 0.0), (-6.707, 4.17, 0.0), (-6.707, -0.834, 6.544), (6.707, -4.17, 6.889), (5.365, -4.17, 6.889), (4.024, -4.17, 6.889), (2.683, -4.17, 6.889), (-1.341, -4.17, 6.889), (-2.683, -4.17, 6.889), (-4.024, -4.17, 6.889), (-5.365, -4.17, 6.889), (-6.707, 2.502, 6.889), (-6.707, 3.336, 6.889), (-6.707, 1.668, 6.889), (-6.707, 0.834, 6.889), (-6.707, -1.668, 6.889), (-6.707, -0.834, 6.889), (-6.707, -2.502, 6.889), (-6.707, -3.336, 6.889), (-6.707, -4.17, 6.889), (-1.341, 4.17, 6.889), (-2.683, 4.17, 6.889), (-4.024, 4.17, 6.889), (-5.365, 4.17, 6.889), (-6.707, -4.17, 6.544), (6.707, -4.17, 6.544), (-1.341, 4.17, 6.544), (-1.341, -4.17, 6.544), (-6.707, 0.834, 6.544), (-6.707, 0.0, 0.0), (-6.707, 0.834, 0.0), (-6.707, -0.834, 0.0), (-6.707, 0.0, 6.544), (-6.707, 0.834, 6.544), (-6.707, -0.834, 6.544), (-8.042, 1.668, 6.889), (-8.042, 2.502, 6.889), (-8.042, 3.336, 6.889), (-8.042, -5.004, 6.544), (-8.042, 5.004, 6.544), (-6.705, -3.336, 0.0), (-6.705, -1.668, 0.0), (-6.705, 1.491e-07, 0.0), (-6.705, 1.668, 0.0), (-6.705, 3.336, 0.0), (-6.705, 2.502, 0.0), (-6.705, 0.834, 0.0), (-6.705, -0.834, 0.0), (-6.705, -2.502, 0.0), (-6.705, -4.17, 0.0), (-6.705, 4.17, 0.0), (-6.705, -3.336, 6.889), (-6.705, -1.668, 6.889), (-6.705, 1.491e-07, 6.889), (-6.705, 1.668, 6.889), (-6.705, 3.336, 6.889), (-6.705, 2.502, 6.889), (-6.705, 0.834, 6.889), (-6.705, -0.834, 6.889), (-6.705, -2.502, 6.889), (-6.705, -4.17, 6.889), (-6.705, 4.17, 6.889), (-6.705, 4.17, 6.544), (-6.705, -4.17, 6.544)], [], [(193, 199, 197, 191), (30, 188, 189, 6), (84, 50, 269, 268), (175, 154, 274, 296), (125, 140, 174, 45, 20, 44, 19, 43, 3, 173, 93, 122, 123, 124), (174, 140, 165, 176), (185, 183, 126, 166), (178, 139, 157, 182), (164, 133, 169, 170, 87, 56, 82, 54, 83, 176, 165, 132), (51, 75, 251, 252), (107, 139, 178, 35, 10, 34, 9, 33, 0, 181, 89, 104, 105, 106), (172, 156, 108, 177), (74, 172, 177, 36), (45, 174, 176, 83), (135, 161, 287, 286), (92, 93, 173, 3, 26, 18, 42, 17, 41, 16, 40, 15, 39, 14, 38, 1, 171, 91, 112, 113, 114, 115, 116, 117, 118, 119, 120, 121), (35, 178, 182, 75), (84, 185, 183, 46), (140, 126, 183, 174), (176, 185, 166, 165), (176, 174, 183, 185), (177, 178, 139, 108), (182, 172, 156, 157), (177, 172, 182, 178), (128, 129, 94, 95, 184, 2, 27, 23, 47, 22, 46, 183, 126, 127), (74, 55, 249, 250), (78, 192, 188, 30), (60, 191, 192, 78), (31, 190, 193, 79), (6, 189, 190, 31), (79, 193, 191, 60), (191, 197, 198, 192), (190, 196, 199, 193), (192, 198, 194, 188), (189, 195, 196, 190), (188, 194, 195, 189), (81, 58, 80, 59, 79, 60, 78, 61, 77, 62, 86, 48, 85, 50, 84, 52, 83, 54, 82, 56, 87, 67, 68, 66, 69, 65, 70, 64, 71, 63, 72, 57, 73, 55, 74, 53, 75, 51, 76, 49), (175, 72, 63, 71, 64, 70, 65, 69, 66, 68, 67, 87, 170, 169, 149, 150, 148, 151, 147, 152, 146, 153, 145, 154), (239, 216, 238, 217, 237, 218, 236, 219, 235, 220, 244, 206, 243, 208, 242, 210, 241, 212, 240, 214, 245, 225, 226, 224, 227, 223, 228, 222, 229, 221, 230, 215, 231, 213, 232, 211, 233, 209, 234, 207), (295, 265, 256, 255, 252, 251, 298, 278, 279, 280, 281, 290), (334, 320, 311, 319, 312, 318, 313, 317, 314, 316, 315, 321, 333, 332, 326, 327, 325, 328, 324, 329, 323, 330, 322, 331), (28, 24, 310, 180, 99, 100, 32, 101, 88, 102, 96, 103, 97, 138, 98, 187, 309, 29, 8, 7, 5, 4, 202, 201, 200, 306, 307, 308), (276, 277, 254, 253, 250, 249, 248, 247, 246, 296, 274, 275), (294, 293, 292, 291, 297, 268, 269, 270, 271, 272, 266, 267), (162, 135, 286, 288), (156, 172, 253, 254), (134, 162, 288, 289), (49, 76, 255, 256), (163, 134, 289, 290), (85, 48, 271, 270), (161, 160, 285, 287), (76, 51, 252, 255), (141, 163, 290, 281), (203, 204, 304, 303), (50, 85, 270, 269), (186, 179, 273, 299), (62, 77, 257, 258), (166, 185, 297, 291), (77, 61, 259, 257), (75, 182, 298, 251), (205, 203, 303, 305), (86, 62, 258, 272), (61, 78, 260, 259), (199, 205, 305, 302), (48, 86, 272, 271), (179, 79, 262, 273), (172, 74, 250, 253), (131, 166, 291, 292), (130, 167, 293, 294), (204, 198, 301, 304), (79, 59, 261, 262), (167, 131, 292, 293), (154, 144, 275, 274), (185, 84, 268, 297), (137, 168, 267, 283), (155, 143, 277, 276), (59, 80, 263, 261), (168, 130, 294, 267), (144, 155, 276, 275), (80, 58, 264, 263), (143, 156, 254, 277), (72, 175, 296, 246), (182, 157, 278, 298), (58, 81, 265, 264), (78, 186, 299, 260), (157, 142, 279, 278), (198, 197, 300, 301), (81, 49, 256, 265), (57, 72, 246, 247), (158, 141, 281, 280), (55, 73, 248, 249), (142, 158, 280, 279), (197, 199, 302, 300), (73, 57, 247, 248), (159, 137, 283, 282), (136, 159, 282, 284), (160, 136, 284, 285), (90, 91, 171, 1, 25, 13, 37, 12, 36, 177, 108, 109, 110, 111), (84, 46, 21, 45, 83, 52), (53, 74, 36, 11, 35, 75)])
me_plane.polygons.foreach_set('material_index', [0, 0, 0, 0, 0, 0, 0, 0, 1, 0, 0, 0, 1, 1, 0, 0, 1, 1, 0, 1, 1, 0, 1, 1, 0, 0, 0, 0, 0, 0, 0, 0, 0, 0, 0, 0, 0, 1, 2, 1, 1, 0, 1, 1, 0, 0, 0, 0, 0, 0, 0, 0, 0, 0, 0, 0, 0, 0, 0, 0, 0, 0, 0, 0, 0, 0, 0, 0, 0, 0, 0, 0, 0, 0, 0, 0, 0, 0, 0, 0, 0, 0, 0, 0, 0, 0, 0, 0, 0, 0, 0, 0, 0, 0, 0, 0, 0, 0, 0, 0])
_uv = me_plane.uv_layers.new(name='UVMap')
_uv.uv.foreach_set('vector', [0.0, 0.0, 0.0, 0.0, 0.0, 0.0, 0.0, 0.0, 0.0, 0.0, 0.0, 0.0, 0.0, 0.0, 0.0, 0.0, 0.0, 0.0, 0.0, 0.0, 0.0, 0.0, 0.0, 0.0, 0.0, 0.0, 0.0, 0.0, 0.0, 0.0, 0.0, 0.0, 0.1948, 0.9999, 9.951e-05, 0.9999, 9.944e-05, 0.9498, 9.865e-05, 9.896e-05, 0.1948, 9.882e-05, 0.3894, 9.872e-05, 0.5841, 9.868e-05, 0.7787, 9.868e-05, 0.9734, 9.865e-05, 0.9734, 0.9498, 0.9734, 0.9999, 0.7787, 0.9999, 0.5841, 0.9999, 0.3894, 0.9999, 0.0, 0.0, 0.0, 0.0, 0.0, 0.0, 0.0, 0.0, 0.0, 0.0, 0.0, 0.0, 0.0, 0.0, 0.0, 0.0, 0.0, 0.0, 0.0, 0.0, 0.0, 0.0, 0.0, 0.0, 0.3894, 0.9999, 0.1948, 0.9999, 8.872e-05, 0.9999, 8.867e-05, 0.9498, 8.823e-05, 8.836e-05, 0.1948, 8.829e-05, 0.3894, 8.826e-05, 0.5841, 8.829e-05, 0.7787, 8.823e-05, 0.7787, 0.9498, 0.7787, 0.9999, 0.5841, 0.9999, 0.0, 0.0, 0.0, 0.0, 0.0, 0.0, 0.0, 0.0, 0.1948, 0.9999, 9.885e-05, 0.9999, 9.885e-05, 0.9498, 9.865e-05, 9.865e-05, 0.1948, 9.865e-05, 0.3894, 9.868e-05, 0.5841, 9.875e-05, 0.7787, 9.889e-05, 0.9734, 9.899e-05, 0.9734, 0.9498, 0.9734, 0.9999, 0.7787, 0.9999, 0.5841, 0.9999, 0.3894, 0.9999, 0.0, 0.0, 0.0, 0.0, 0.0, 0.0, 0.0, 0.0, 0.1275, 3.57e-05, 0.1275, 1.0, 3.57e-05, 1.0, 3.57e-05, 3.57e-05, 0.1275, 3.57e-05, 0.1275, 1.0, 3.57e-05, 1.0, 3.57e-05, 3.57e-05, 0.0, 0.0, 0.0, 0.0, 0.0, 0.0, 0.0, 0.0, 0.9166, 8.296e-05, 0.9999, 8.296e-05, 0.9999, 0.03459, 0.9999, 0.6884, 0.9166, 0.6884, 0.8333, 0.6884, 0.75, 0.6884, 0.6666, 0.6884, 0.5833, 0.6884, 0.5, 0.6884, 0.4167, 0.6884, 0.3334, 0.6884, 0.25, 0.6884, 0.1667, 0.6884, 0.08341, 0.6884, 8.572e-05, 0.6884, 8.305e-05, 0.0346, 8.296e-05, 8.524e-05, 0.0834, 8.491e-05, 0.1667, 8.458e-05, 0.25, 8.424e-05, 0.3334, 8.4e-05, 0.4167, 8.377e-05, 0.5, 8.357e-05, 0.5833, 8.338e-05, 0.6666, 8.329e-05, 0.75, 8.315e-05, 0.8333, 8.305e-05, 0.1275, 3.57e-05, 0.1275, 1.0, 3.57e-05, 1.0, 3.57e-05, 3.57e-05, 0.1275, 3.57e-05, 0.1275, 1.0, 3.57e-05, 1.0, 3.57e-05, 3.573e-05, 1.0, 0.1288, 3.588e-05, 0.1288, 3.588e-05, 3.624e-05, 1.0, 3.588e-05, 1.0, 0.1288, 3.588e-05, 0.1288, 3.588e-05, 3.588e-05, 1.0, 3.588e-05, 0.9999, 5.575e-05, 0.9999, 0.3109, 5.575e-05, 0.3109, 5.575e-05, 5.611e-05, 1.0, 0.1288, 3.588e-05, 0.1288, 3.588e-05, 3.588e-05, 1.0, 3.588e-05, 3.588e-05, 3.677e-05, 1.0, 3.588e-05, 1.0, 0.1288, 3.606e-05, 0.1288, 0.9999, 5.575e-05, 0.9999, 0.3109, 5.575e-05, 0.3109, 5.579e-05, 5.611e-05, 0.5841, 0.9999, 0.3894, 0.9999, 0.1948, 0.9999, 9.865e-05, 0.9999, 9.865e-05, 0.9498, 9.906e-05, 9.865e-05, 0.1948, 9.875e-05, 0.3894, 9.882e-05, 0.5841, 9.885e-05, 0.7787, 9.878e-05, 0.9734, 9.865e-05, 0.9734, 0.9498, 0.9734, 0.9999, 0.7787, 0.9999, 0.0, 0.0, 0.0, 0.0, 0.0, 0.0, 0.0, 0.0, 0.0, 0.0, 0.0, 0.0, 0.0, 0.0, 0.0, 0.0, 0.0, 0.0, 0.0, 0.0, 0.0, 0.0, 0.0, 0.0, 0.0, 0.0, 0.0, 0.0, 0.0, 0.0, 0.0, 0.0, 0.0, 0.0, 0.0, 0.0, 0.0, 0.0, 0.0, 0.0, 0.0, 0.0, 0.0, 0.0, 0.0, 0.0, 0.0, 0.0, 0.0, 0.0, 0.0, 0.0, 0.0, 0.0, 0.0, 0.0, 0.0, 0.0, 0.0, 0.0, 0.0, 0.0, 0.0, 0.0, 0.0, 0.0, 0.0, 0.0, 0.0, 0.0, 0.0, 0.0, 0.0, 0.0, 0.0, 0.0, 0.0, 0.0, 0.0, 0.0, 0.0, 0.0, 0.0, 0.0, 0.0, 0.0, 0.0, 0.0, 7.898e-05, 0.6217, 7.891e-05, 0.5596, 7.891e-05, 0.4974, 7.884e-05, 0.4352, 7.884e-05, 0.3731, 7.884e-05, 0.3109, 7.884e-05, 0.2487, 7.891e-05, 0.1866, 7.898e-05, 0.1244, 7.898e-05, 0.06225, 7.905e-05, 7.884e-05, 0.1001, 7.891e-05, 0.2, 7.902e-05, 0.3, 7.912e-05, 0.4, 7.916e-05, 0.5, 7.923e-05, 0.6, 7.923e-05, 0.7, 7.923e-05, 0.8, 7.919e-05, 0.8999, 7.916e-05, 0.9999, 7.916e-05, 0.9999, 0.06225, 0.9999, 0.1244, 0.9999, 0.1866, 0.9999, 0.2487, 0.9999, 0.3109, 0.9999, 0.3731, 0.9999, 0.4352, 0.9999, 0.4974, 0.9999, 0.5596, 0.9999, 0.6217, 0.8999, 0.6217, 0.8, 0.6217, 0.7, 0.6217, 0.6, 0.6217, 0.5, 0.6217, 0.4, 0.6217, 0.3, 0.6217, 0.2, 0.6217, 0.1001, 0.6217, 0.0001051, 0.7844, 0.000376, 9.088e-05, 0.1003, 0.0001254, 0.2003, 0.00016, 0.3002, 0.0001944, 0.4002, 0.0002289, 0.5001, 0.0002634, 0.6001, 0.0002978, 0.7, 0.0003321, 0.8, 0.0003664, 0.9, 0.0004007, 0.9999, 0.0004349, 0.9996, 0.7847, 0.9996, 0.8261, 0.8997, 0.8261, 0.7997, 0.826, 0.6998, 0.826, 0.5998, 0.826, 0.4999, 0.8259, 0.3999, 0.8259, 0.3, 0.8259, 0.2, 0.8258, 0.1, 0.8258, 9.088e-05, 0.8258, 7.898e-05, 0.6217, 7.891e-05, 0.5596, 7.891e-05, 0.4974, 7.884e-05, 0.4352, 7.884e-05, 0.3731, 7.884e-05, 0.3109, 7.884e-05, 0.2487, 7.891e-05, 0.1866, 7.898e-05, 0.1244, 7.898e-05, 0.06225, 7.905e-05, 7.884e-05, 0.1001, 7.891e-05, 0.2, 7.902e-05, 0.3, 7.912e-05, 0.4, 7.916e-05, 0.5, 7.923e-05, 0.6, 7.923e-05, 0.7, 7.923e-05, 0.8, 7.919e-05, 0.8999, 7.916e-05, 0.9999, 7.916e-05, 0.9999, 0.06225, 0.9999, 0.1244, 0.9999, 0.1866, 0.9999, 0.2487, 0.9999, 0.3109, 0.9999, 0.3731, 0.9999, 0.4352, 0.9999, 0.4974, 0.9999, 0.5596, 0.9999, 0.6217, 0.8999, 0.6217, 0.8, 0.6217, 0.7, 0.6217, 0.6, 0.6217, 0.5, 0.6217, 0.4, 0.6217, 0.3, 0.6217, 0.2, 0.6217, 0.1001, 0.6217, 8.858e-05, 0.9498, 8.823e-05, 8.829e-05, 0.1948, 8.824e-05, 0.3894, 8.823e-05, 0.5841, 8.829e-05, 0.7787, 8.826e-05, 0.7787, 0.9498, 0.7787, 0.9999, 0.5841, 0.9999, 0.3894, 0.9999, 0.1948, 0.9999, 8.858e-05, 0.9999, 0.0001051, 0.7844, 0.000376, 9.088e-05, 0.1003, 0.0001254, 0.2003, 0.00016, 0.3002, 0.0001944, 0.4002, 0.0002289, 0.5001, 0.0002634, 0.6001, 0.0002978, 0.7, 0.0003321, 0.8, 0.0003664, 0.9, 0.0004007, 0.9999, 0.0004349, 0.9996, 0.7847, 0.9996, 0.8261, 0.8997, 0.8261, 0.7997, 0.826, 0.6998, 0.826, 0.5998, 0.826, 0.4999, 0.8259, 0.3999, 0.8259, 0.3, 0.8259, 0.2, 0.8258, 0.1, 0.8258, 9.088e-05, 0.8258, 0.9166, 8.296e-05, 0.9999, 8.296e-05, 0.9999, 0.03459, 0.9999, 0.6884, 0.9166, 0.6884, 0.8333, 0.6884, 0.75, 0.6884, 0.6666, 0.6884, 0.5833, 0.6884, 0.5, 0.6884, 0.4167, 0.6884, 0.3334, 0.6884, 0.25, 0.6884, 0.1667, 0.6884, 0.08341, 0.6884, 8.572e-05, 0.6884, 8.305e-05, 0.0346, 8.296e-05, 8.524e-05, 0.0834, 8.491e-05, 0.1667, 8.458e-05, 0.25, 8.424e-05, 0.3334, 8.4e-05, 0.4167, 8.377e-05, 0.5, 8.357e-05, 0.5833, 8.338e-05, 0.6666, 8.329e-05, 0.75, 8.315e-05, 0.8333, 8.305e-05, 0.3894, 0.9999, 0.1948, 0.9999, 8.823e-05, 0.9999, 8.83e-05, 0.9498, 8.858e-05, 8.823e-05, 0.1948, 8.83e-05, 0.3894, 8.841e-05, 0.5841, 8.844e-05, 0.7787, 8.837e-05, 0.7787, 0.9498, 0.7787, 0.9999, 0.5841, 0.9999, 0.5841, 0.9999, 0.3894, 0.9999, 0.1948, 0.9999, 8.823e-05, 0.9999, 8.823e-05, 0.9498, 8.844e-05, 8.823e-05, 0.1948, 8.83e-05, 0.3894, 8.834e-05, 0.5841, 8.83e-05, 0.7787, 8.827e-05, 0.7787, 0.9498, 0.7787, 0.9999, 0.0, 0.0, 0.0, 0.0, 0.0, 0.0, 0.0, 0.0, 0.0, 0.0, 0.0, 0.0, 0.0, 0.0, 0.0, 0.0, 0.0, 0.0, 0.0, 0.0, 0.0, 0.0, 0.0, 0.0, 0.0, 0.0, 0.0, 0.0, 0.0, 0.0, 0.0, 0.0, 0.0, 0.0, 0.0, 0.0, 0.0, 0.0, 0.0, 0.0, 0.0, 0.0, 0.0, 0.0, 0.0, 0.0, 0.0, 0.0, 0.0, 0.0, 0.0, 0.0, 0.0, 0.0, 0.0, 0.0, 0.0, 0.0, 0.0, 0.0, 0.0, 0.0, 0.0, 0.0, 0.0, 0.0, 0.0, 0.0, 0.0, 0.0, 0.0, 0.0, 0.0, 0.0, 0.0, 0.0, 0.0, 0.0, 0.0, 0.0, 0.0, 0.0, 0.0, 0.0, 0.0, 0.0, 0.0, 0.0, 0.0, 0.0, 0.0, 0.0, 0.0, 0.0, 0.0, 0.0, 0.0, 0.0, 0.0, 0.0, 0.0, 0.0, 0.0, 0.0, 0.0, 0.0, 0.0, 0.0, 0.0, 0.0, 0.0, 0.0, 0.0, 0.0, 0.0, 0.0, 0.0, 0.0, 0.0, 0.0, 0.0, 0.0, 0.0, 0.0, 0.0, 0.0, 0.0, 0.0, 0.0, 0.0, 0.0, 0.0, 0.0, 0.0, 0.0, 0.0, 0.0, 0.0, 0.0, 0.0, 0.0, 0.0, 0.0, 0.0, 0.0, 0.0, 0.0, 0.0, 0.0, 0.0, 0.0, 0.0, 0.0, 0.0, 0.0, 0.0, 0.0, 0.0, 0.0, 0.0, 0.0, 0.0, 0.0, 0.0, 0.0, 0.0, 0.0, 0.0, 0.0, 0.0, 0.0, 0.0, 0.0, 0.0, 0.0, 0.0, 0.0, 0.0, 0.0, 0.0, 0.0, 0.0, 0.0, 0.0, 0.0, 0.0, 0.0, 0.0, 0.0, 0.0, 0.0, 0.0, 0.0, 0.0, 0.0, 0.0, 0.0, 0.0, 0.0, 0.0, 0.0, 0.0, 0.0, 0.0, 0.0, 0.0, 0.0, 0.0, 0.0, 0.0, 0.0, 0.0, 0.0, 0.0, 0.0, 0.0, 0.0, 0.0, 0.0, 0.0, 0.0, 0.0, 0.0, 0.0, 0.0, 0.0, 0.0, 0.0, 0.0, 0.0, 0.0, 0.0, 0.0, 0.0, 0.0, 0.0, 0.0, 0.0, 0.0, 0.0, 0.0, 0.0, 0.0, 0.0, 0.0, 0.0, 0.0, 0.0, 0.0, 0.0, 0.0, 0.0, 0.0, 0.0, 0.0, 0.0, 0.0, 0.0, 0.0, 0.0, 0.0, 0.0, 0.0, 0.0, 0.0, 0.0, 0.0, 0.0, 0.0, 0.0, 0.0, 0.0, 0.0, 0.0, 0.0, 0.0, 0.0, 0.0, 0.0, 0.0, 0.0, 0.0, 0.0, 0.0, 0.0, 0.0, 0.0, 0.0, 0.0, 0.0, 0.0, 0.0, 0.0, 0.0, 0.0, 0.0, 0.0, 0.0, 0.0, 0.0, 0.0, 0.0, 0.0, 0.0, 0.0, 0.0, 0.0, 0.0, 0.0, 0.0, 0.0, 0.0, 0.0, 0.0, 0.0, 0.0, 0.0, 0.0, 0.0, 0.0, 0.0, 0.0, 0.0, 0.0, 0.0, 0.0, 0.0, 0.0, 0.0, 0.0, 0.0, 0.0, 0.0, 0.0, 0.0, 0.0, 0.0, 0.0, 0.0, 0.0, 0.0, 0.0, 0.0, 0.0, 0.0, 0.0, 0.0, 0.0, 0.0, 0.0, 0.0, 0.0, 0.0, 0.0, 0.0, 0.0, 0.0, 0.0, 0.0, 0.0, 0.0, 0.0, 0.0, 0.0, 0.0, 0.0, 0.0, 0.0, 0.0, 0.0, 0.0, 0.0, 0.0, 0.0, 0.0, 0.0, 0.0, 0.0, 0.0, 0.0, 0.0, 0.0, 0.0, 0.0, 0.0, 0.0, 0.0, 0.0, 0.0, 0.0, 0.0, 0.0, 0.0, 0.0, 0.0, 0.0, 0.0, 0.0, 0.0, 0.0, 0.0, 0.0, 0.0, 0.0, 0.0, 0.0, 0.0, 0.0, 0.0, 0.0, 0.0, 0.0, 0.0, 0.0, 0.0, 0.0, 0.0, 0.0, 0.0, 0.0, 0.0, 0.0, 0.0, 0.0, 0.1948, 0.9999, 9.878e-05, 0.9999, 9.872e-05, 0.9498, 9.865e-05, 9.865e-05, 0.1948, 9.868e-05, 0.3894, 9.868e-05, 0.5841, 9.882e-05, 0.7787, 9.903e-05, 0.9734, 9.91e-05, 0.9734, 0.9498, 0.9734, 0.9999, 0.7787, 0.9999, 0.5841, 0.9999, 0.3894, 0.9999, 5.584e-05, 0.3109, 5.575e-05, 5.584e-05, 0.5, 5.593e-05, 0.9999, 5.575e-05, 0.9999, 0.3109, 0.5, 0.3109, 0.5, 5.584e-05, 0.9999, 5.575e-05, 0.9999, 0.3109, 0.5, 0.3109, 5.593e-05, 0.3109, 5.575e-05, 5.599e-05])
me_plane.materials.append(mat_floor)
me_plane.materials.append(mat_wall)
me_plane.materials.append(mat_ceiling)
me_plane.use_remesh_preserve_volume = False
me_plane.use_remesh_preserve_attributes = False
me_plane.use_mirror_vertex_groups = False
me_plane.update()

# ---- objects
ob_door_02 = bpy.data.objects.new('Door 02', me_cube_003)
ob_handle_02_b = bpy.data.objects.new('Handle 02 B', me_sphere_009)
ob_handle_02_a = bpy.data.objects.new('Handle 02 A', me_sphere_008)
ob_door_01 = bpy.data.objects.new('Door 01', me_cube_002)
ob_handle_01_b = bpy.data.objects.new('Handle 01 B', me_sphere_004)
ob_handle_01_a = bpy.data.objects.new('Handle 01 A', me_sphere)
ob_cube = bpy.data.objects.new('Cube', me_cube)
ob_switch_room_02 = bpy.data.objects.new('Switch Room 02', me_plane)

# ---- transforms, parenting, visibility, modifiers, constraints
ob_door_02.location = (-1.208, 4.601, 0.9387)
ob_door_02.lineart.crease_threshold = 0.0
_m = ob_door_02.modifiers.new('EdgeSplit', 'EDGE_SPLIT')
ob_handle_02_b.location = (1.048, 4.434, 2.624)
ob_handle_02_b.scale = (-0.1658, -0.1658, -0.1658)
ob_handle_02_b.lineart.crease_threshold = 0.0
ob_handle_02_a.location = (1.048, 4.775, 2.624)
ob_handle_02_a.scale = (-0.1658, -0.1658, -0.1658)
ob_handle_02_a.lineart.crease_threshold = 0.0
ob_door_01.location = (-1.208, -4.587, 0.9387)
ob_door_01.lineart.crease_threshold = 0.0
_m = ob_door_01.modifiers.new('EdgeSplit', 'EDGE_SPLIT')
ob_handle_01_b.location = (1.048, -4.413, 2.624)
ob_handle_01_b.scale = (-0.1658, -0.1658, -0.1658)
ob_handle_01_b.lineart.crease_threshold = 0.0
ob_handle_01_a.location = (1.048, -4.754, 2.624)
ob_handle_01_a.scale = (-0.1658, -0.1658, -0.1658)
ob_handle_01_a.lineart.crease_threshold = 0.0
ob_cube.location = (-1.208, -4.587, 0.9387)
ob_cube.lineart.crease_threshold = 0.0
_m = ob_cube.modifiers.new('EdgeSplit', 'EDGE_SPLIT')
ob_switch_room_02.location = (0.0, 0.0, 0.0)
ob_switch_room_02.lineart.crease_threshold = 0.0

# ---- collection membership
col_collection_1.objects.link(ob_door_02)
col_collection_1.objects.link(ob_handle_02_b)
col_collection_1.objects.link(ob_handle_02_a)
col_collection_1.objects.link(ob_door_01)
col_collection_1.objects.link(ob_handle_01_b)
col_collection_1.objects.link(ob_handle_01_a)
col_collection_1.objects.link(ob_cube)
col_collection_1.objects.link(ob_switch_room_02)

# ---- scene / render settings (as saved in the file)
scene.frame_start = 1; scene.frame_end = 250; scene.frame_set(1)
scene.render.engine = 'BLENDER_EEVEE_NEXT'
scene.render.resolution_percentage = 50
scene.render.dither_intensity = 0.0
scene.cycles.use_denoising = False
scene.cycles.samples = 128
scene.cycles.sampling_pattern = 'TABULATED_SOBOL'
scene.cycles.use_adaptive_sampling = False
scene.cycles.use_light_tree = False
scene.cycles.blur_glossy = 0.0
scene.cycles.sample_clamp_indirect = 0.0
scene.view_settings.view_transform = 'Standard'
bpy.context.view_layer.update()

# ---- added for rendering (the .blend has no active camera and no usable light): camera, sun
cam_auto = bpy.data.cameras.new('AutoCamera')
cam_auto.lens = 50.0
cam_auto.sensor_width = 36.0
cam_auto.clip_end = 1000.0
ob_auto_camera = bpy.data.objects.new('AutoCamera', cam_auto)
scene.collection.objects.link(ob_auto_camera)
ob_auto_camera.location = (18.6784, -22.4141, 18.3568)
ob_auto_camera.rotation_euler = (1.09748, -7.21219e-08, 0.694738)
scene.camera = ob_auto_camera
light_auto_sun = bpy.data.lights.new('AutoSun', 'SUN')
light_auto_sun.energy = 3.0
light_auto_sun.angle = 0.0523599
ob_auto_sun = bpy.data.objects.new('AutoSun', light_auto_sun)
scene.collection.objects.link(ob_auto_sun)
ob_auto_sun.rotation_euler = (0.872665, 0.174533, 0.523599)
bpy.context.view_layer.update()
